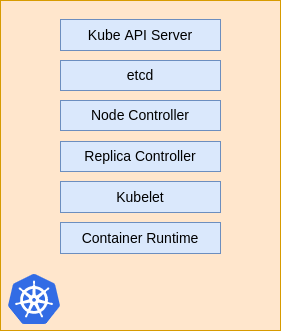

The diagram above was exported from draw.io. Its source (the exported page's mxGraphModel, read from the mxfile embedded in the PNG):
<mxGraphModel dx="1377" dy="878" grid="1" gridSize="10" guides="1" tooltips="1" connect="1" arrows="1" fold="1" page="1" pageScale="1" pageWidth="850" pageHeight="1100" math="0" shadow="0">
  <root>
    <mxCell id="0" />
    <mxCell id="1" parent="0" />
    <mxCell id="sTvBmMC5wlrlmF0BpH2_-1" value="" style="rounded=0;whiteSpace=wrap;html=1;fillColor=#ffe6cc;strokeColor=#d79b00;" vertex="1" parent="1">
      <mxGeometry x="60" y="130" width="280" height="330" as="geometry" />
    </mxCell>
    <mxCell id="sTvBmMC5wlrlmF0BpH2_-4" value="" style="sketch=0;aspect=fixed;html=1;points=[];align=center;image;fontSize=12;image=img/lib/mscae/Kubernetes.svg;" vertex="1" parent="1">
      <mxGeometry x="68" y="404" width="52.07" height="50" as="geometry" />
    </mxCell>
    <mxCell id="sTvBmMC5wlrlmF0BpH2_-8" value="Kube API Server" style="rounded=0;whiteSpace=wrap;html=1;fontSize=14;fillColor=#dae8fc;strokeColor=#6c8ebf;" vertex="1" parent="1">
      <mxGeometry x="120" y="149" width="160" height="31" as="geometry" />
    </mxCell>
    <mxCell id="sTvBmMC5wlrlmF0BpH2_-10" value="etcd" style="rounded=0;whiteSpace=wrap;html=1;fontSize=14;fillColor=#dae8fc;strokeColor=#6c8ebf;" vertex="1" parent="1">
      <mxGeometry x="120" y="190" width="160" height="30" as="geometry" />
    </mxCell>
    <mxCell id="sTvBmMC5wlrlmF0BpH2_-11" value="Node Controller" style="rounded=0;whiteSpace=wrap;html=1;fontSize=14;fillColor=#dae8fc;strokeColor=#6c8ebf;" vertex="1" parent="1">
      <mxGeometry x="120" y="230" width="160" height="30" as="geometry" />
    </mxCell>
    <mxCell id="sTvBmMC5wlrlmF0BpH2_-12" value="Replica Controller" style="rounded=0;whiteSpace=wrap;html=1;fontSize=14;fillColor=#dae8fc;strokeColor=#6c8ebf;" vertex="1" parent="1">
      <mxGeometry x="120" y="271" width="160" height="30" as="geometry" />
    </mxCell>
    <mxCell id="sTvBmMC5wlrlmF0BpH2_-13" value="Kubelet" style="rounded=0;whiteSpace=wrap;html=1;fontSize=14;fillColor=#dae8fc;strokeColor=#6c8ebf;" vertex="1" parent="1">
      <mxGeometry x="120" y="311" width="160" height="31" as="geometry" />
    </mxCell>
    <mxCell id="sTvBmMC5wlrlmF0BpH2_-14" value="Container Runtime" style="rounded=0;whiteSpace=wrap;html=1;fontSize=14;fillColor=#dae8fc;strokeColor=#6c8ebf;" vertex="1" parent="1">
      <mxGeometry x="120" y="352" width="160" height="31" as="geometry" />
    </mxCell>
  </root>
</mxGraphModel>